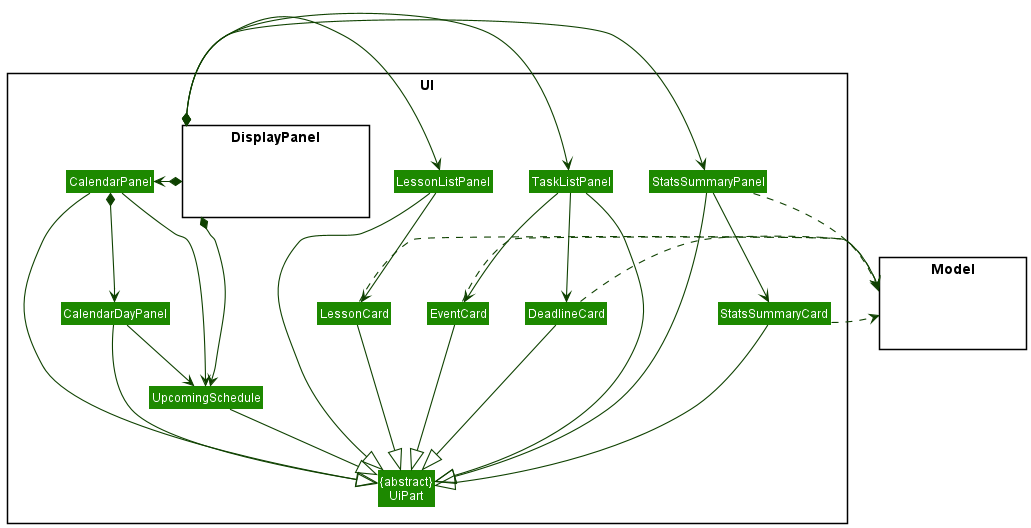

The diagram above was rendered by PlantUML. Its source (embedded in the PNG):
@startuml
!include style.puml
skinparam arrowThickness 1.1
skinparam arrowColor UI_COLOR_T4
skinparam classBackgroundColor UI_COLOR

package UI <<Rectangle>>{
package DisplayPanel <<Rectangle>> {
Class HiddenDisplayPanel #FFFFFF
}
Class "{abstract}\nUiPart" as UiPart
Class UpcomingSchedule
Class TaskListPanel
Class StatsSummaryPanel
Class LessonListPanel
Class CalendarPanel
Class CalendarDayPanel
Class StatsSummaryCard
Class LessonCard
Class EventCard
Class DeadlineCard
}

package Model <<Rectangle>> {
Class HiddenModel #FFFFFF
}

UpcomingSchedule --|> UiPart
TaskListPanel --|> UiPart
StatsSummaryPanel --|> UiPart
LessonListPanel --|> UiPart
CalendarPanel --|> UiPart
CalendarDayPanel --|> UiPart
StatsSummaryCard --|> UiPart
LessonCard --|> UiPart
EventCard --|> UiPart
DeadlineCard --|> UiPart

DisplayPanel *-left-> TaskListPanel
DisplayPanel *-left-> LessonListPanel
DisplayPanel *-left-> StatsSummaryPanel
DisplayPanel *-right-> CalendarPanel
DisplayPanel *-down-> UpcomingSchedule

TaskListPanel -down-> EventCard
TaskListPanel -down-> DeadlineCard

EventCard .right.> Model
DeadlineCard .right.> Model

LessonListPanel -down-> LessonCard

LessonCard .right.> Model

StatsSummaryPanel -down-> StatsSummaryCard
StatsSummaryPanel .right.> Model

StatsSummaryCard .right.> Model

CalendarPanel *-down-> CalendarDayPanel
CalendarPanel --> UpcomingSchedule

CalendarDayPanel --> UpcomingSchedule

LessonListPanel -[Hidden]right-> TaskListPanel
TaskListPanel -[Hidden]right-> StatsSummaryPanel
@enduml